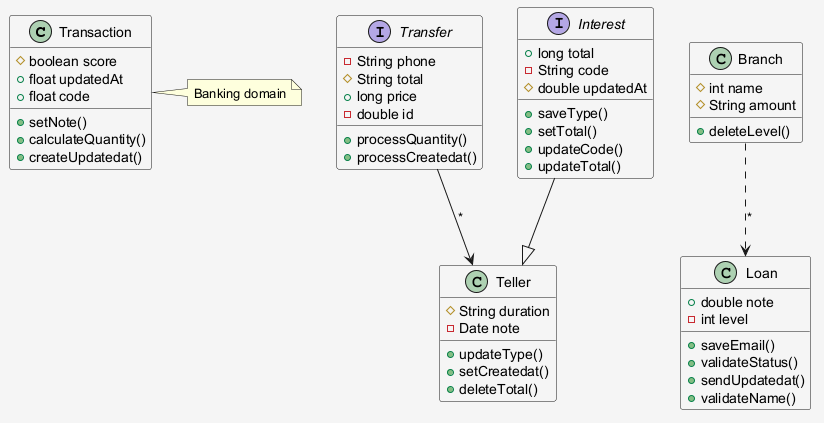

The diagram above was rendered by PlantUML. Its source (embedded in the PNG):
@startuml
skinparam shadowing false
skinparam backgroundColor #F5F5F5
class Transaction {
  #boolean score
  +float updatedAt
  +float code
  +setNote()
  +calculateQuantity()
  +createUpdatedat()
}
interface Transfer {
  -String phone
  #String total
  +long price
  -double id
  +processQuantity()
  +processCreatedat()
}
class Branch {
  #int name
  #String amount
  +deleteLevel()
}
class Teller {
  #String duration
  -Date note
  +updateType()
  +setCreatedat()
  +deleteTotal()
}
interface Interest {
  +long total
  -String code
  #double updatedAt
  +saveType()
  +setTotal()
  +updateCode()
  +updateTotal()
}
class Loan {
  +double note
  -int level
  +saveEmail()
  +validateStatus()
  +sendUpdatedat()
  +validateName()
}
Transfer --> Teller : "*"
Interest --|> Teller
Branch ..> Loan : "*"
note right of Transaction : Banking domain
@enduml